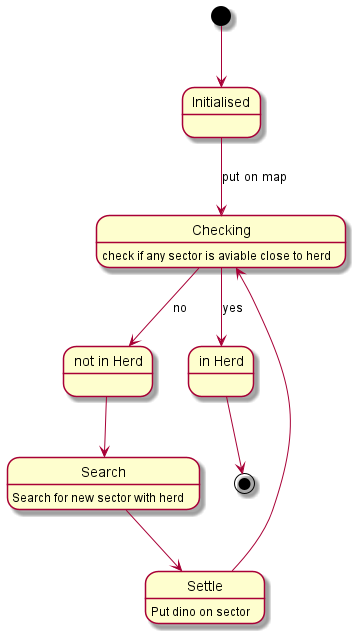

The diagram above was rendered by PlantUML. Its source (embedded in the PNG):
@startuml

[*] --> Initialised
Initialised --> Checking:put on map
Checking: check if any sector is aviable close to herd 
state "not in Herd" as notinherd 
state "in Herd" as inherd
Checking --> notinherd: no
Checking --> inherd: yes
inherd --> [*]
notinherd --> Search
Search: Search for new sector with herd
Search --> Settle
Settle:  Put dino on sector
Settle --> Checking
@enduml